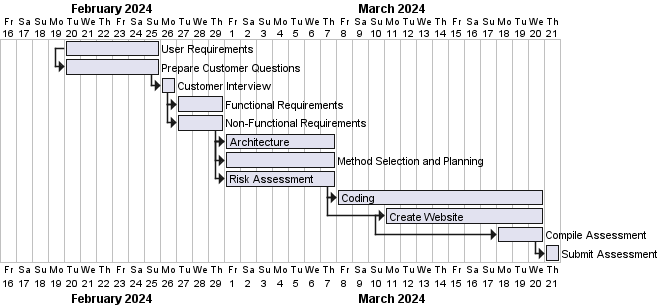

The diagram above was rendered by PlantUML. Its source (embedded in the PNG):
@startgantt
[User Requirements] lasts 6 days
[Prepare Customer Questions] starts at [User Requirements]'s start and lasts 6 days
then [Customer Interview] lasts 1 day
then [Functional Requirements] lasts 3 days
[Non-Functional Requirements] starts at [Functional Requirements]'s start and lasts 3 days
then [Architecture] lasts 7 days
[Method Selection and Planning] starts at [Architecture]'s start and lasts 7 days
[Risk Assessment] starts at [Architecture]'s start and lasts 7 days
then [Coding] lasts 13 days
[Create Website] starts at [Coding]'s start and lasts 10 day
[Compile Assessment] starts at [Create Website]'s start and lasts 3 days
[Submit Assessment] starts at [Compile Assessment]'s end

Project starts 2024-02-16
[User Requirements] starts 2024-02-20
[Prepare Customer Questions] starts 2024-02-20
[Customer Interview] starts 2024-02-26
[Functional Requirements] starts 2024-02-27
[Non-Functional Requirements] starts 2024-02-27
[Architecture] starts 2024-03-01
[Method Selection and Planning] starts 2024-03-01
[Risk Assessment] starts 2024-03-01
[Coding] starts 2024-03-08
[Create Website] starts 2024-03-11
[Compile Assessment] starts 2024-03-18
[Submit Assessment] starts 2024-03-21
@endgantt